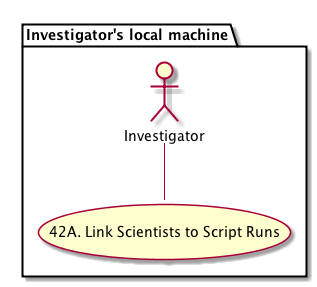

The diagram above was rendered by PlantUML. Its source (embedded in the PNG):
@startuml images/use-case-42B.png
    package "Investigator's local machine" {
    actor "Investigator" as client
    usecase "42A. Link Scientists to Script Runs" as record
    client -- record
    }
@enduml